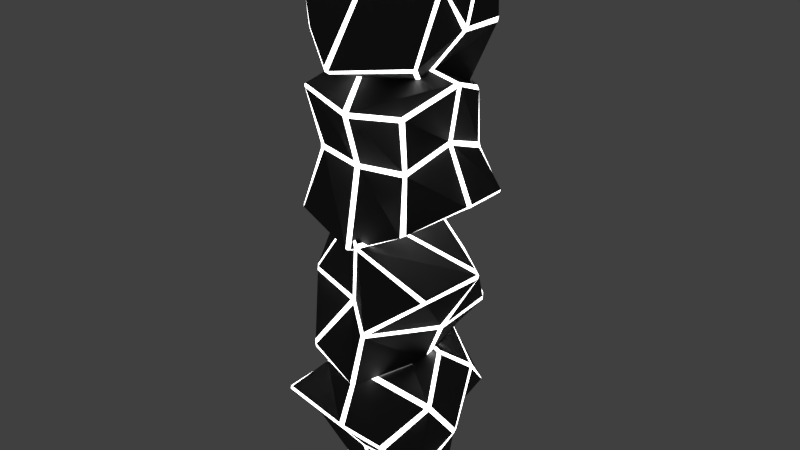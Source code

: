 # Source: obst04_quat_sized.blend  (saved by Blender 2.79.0; exported with 4.5.12 LTS)
import bpy
from mathutils import Matrix  # noqa: F401  (used for matrix-valued properties, if any)

bpy.ops.wm.read_factory_settings(use_empty=True)
scene = bpy.context.scene
scene.name = 'Scene'

# ---- collections
col_collection_1 = bpy.data.collections.new('Collection 1'); scene.collection.children.link(col_collection_1)

# ---- materials (node trees are filled in below, after node groups)
mat_black = bpy.data.materials.new('black')
mat_black.alpha_threshold = 0.0
mat_black.roughness = 0.5
mat_neon_white = bpy.data.materials.new('neon_white')
mat_neon_white.alpha_threshold = 0.0
mat_neon_white.roughness = 0.5

# ---- material node trees
mat_black.use_nodes = True; mat_black.node_tree.nodes.clear()
_N = mat_black.node_tree.nodes; _L = mat_black.node_tree.links
n0 = _N.new('ShaderNodeOutputMaterial'); n0.name = 'Material Output'; n0.location = (300, 300)
n1 = _N.new('ShaderNodeBsdfAnisotropic'); n1.name = 'Glossy BSDF'; n1.location = (10, 300)
n1.distribution = 'GGX'
n1.inputs[0].default_value = (0.1122, 0.1122, 0.1122, 1.0)
n1.inputs[1].default_value = 0.7062
_L.new(n1.outputs[0], n0.inputs[0])
n0.is_active_output = True
mat_neon_white.use_nodes = True; mat_neon_white.node_tree.nodes.clear()
_N = mat_neon_white.node_tree.nodes; _L = mat_neon_white.node_tree.links
n0 = _N.new('ShaderNodeOutputMaterial'); n0.name = 'Material Output'; n0.location = (300, 300)
n1 = _N.new('ShaderNodeEmission'); n1.name = 'Emission'; n1.location = (10, 300)
n1.inputs[0].default_value = (0.8, 0.8, 0.8, 1.0)
n1.inputs[1].default_value = 5.0
_L.new(n1.outputs[0], n0.inputs[0])
n0.is_active_output = True

# ---- world
world_world = bpy.data.worlds.new('World'); scene.world = world_world
world_world.color = (0.05088, 0.05088, 0.05088)
world_world.use_sun_shadow = False
world_world.sun_shadow_jitter_overblur = 0.0
world_world.cycles.sampling_method = 'MANUAL'

# ---- meshes
me_cube_015 = bpy.data.meshes.new('Cube.015')
me_cube_015.from_pydata([(-1.837, -2.136, 2.356), (-1.796, -2.122, 2.435), (-1.878, -2.075, 2.397), (-1.442, -0.07072, 3.7), (-1.35, -0.09663, 3.762), (-1.388, 0.01713, 3.773), (-1.04, -0.9322, 0.08186), (-0.9357, -0.914, -0.02141), (-0.9627, -0.9284, 0.01525), (-1.021, 1.211, 1.807), (-0.9977, 1.16, 1.689), (-1.076, 1.106, 1.782), (1.092, -1.887, 1.745), (0.9568, -1.925, 1.792), (0.9587, -1.904, 1.668), (1.276, -0.003375, 3.751), (1.28, -0.1136, 3.745), (1.367, -0.06761, 3.697), (1.747, -0.4602, -0.08308), (1.821, -0.5005, -0.001703), (1.791, -0.56, -0.05372), (0.8707, 2.382, 1.5), (0.9255, 2.34, 1.487), (0.8297, 2.362, 1.411), (-2.092, -1.108, 1.318), (-2.057, -1.058, 1.212), (-1.97, -1.098, 1.127), (-2.065, -1.146, 1.257), (-1.402, -1.035, 2.93), (-1.431, -1.15, 2.848), (-1.383, -1.227, 2.923), (-1.358, -1.113, 2.994), (-1.839, 1.062, 2.89), (-1.855, 0.984, 2.997), (-1.838, 1.11, 3.017), (-1.802, 1.171, 2.917), (-1.394, 0.4712, 0.8025), (-1.383, 0.5629, 0.906), (-1.321, 0.6004, 0.8332), (-1.33, 0.5048, 0.7427), (-0.09583, -0.622, -0.744), (0.02427, -0.5977, -0.765), (0.02388, -0.668, -0.756), (-0.1121, -0.7074, -0.6982), (-0.3407, 2.068, 1.042), (-0.4359, 1.986, 1.063), (-0.4386, 2.07, 1.148), (-0.3328, 2.142, 1.133), (0.6487, 1.052, 0.722), (0.6092, 1.168, 0.7927), (0.7216, 1.163, 0.8105), (0.7728, 1.019, 0.7509), (2.003, -1.517, 1.292), (1.949, -1.596, 1.376), (1.803, -1.661, 1.363), (1.941, -1.592, 1.276), (1.549, 0.9154, 2.876), (1.539, 1.015, 2.787), (1.452, 1.124, 2.832), (1.479, 0.9999, 2.935), (1.823, -1.112, 2.788), (1.835, -1.029, 2.881), (1.765, -1.086, 2.959), (1.751, -1.175, 2.863), (0.02079, -2.178, 2.111), (-0.112, -2.194, 2.146), (-0.1115, -2.178, 2.028), (0.02541, -2.158, 1.987), (-0.7281, 0.2855, 4.097), (-0.5908, 0.296, 4.109), (-0.606, 0.4296, 4.1), (-0.7306, 0.4124, 4.08), (-0.1478, 2.139, 3.049), (-0.007768, 2.159, 3.036), (-0.002244, 2.214, 2.933), (-0.1167, 2.22, 2.935), (0.02541, -1.42, 1.06), (-0.1112, -1.4, 1.054), (-0.1113, -1.333, 0.9359), (0.02527, -1.35, 0.9392), (-0.1327, -1.511, 3.492), (-0.1056, -1.609, 3.406), (0.02138, -1.613, 3.412), (0.0004734, -1.522, 3.497), (1.856, -0.06102, 1.67), (1.877, -0.1892, 1.613), (1.822, -0.0915, 1.511), (1.812, 0.02725, 1.584), (-0.002393, 0.6873, 0.7833), (0.01349, 0.569, 0.7123), (-0.1121, 0.5252, 0.7184), (-0.1306, 0.6342, 0.7848), (-1.235, -0.3031, 2.351), (-1.252, -0.3916, 2.267), (-1.254, -0.4819, 2.378), (-1.246, -0.3941, 2.455), (-1.822, -0.4952, 14.22), (-1.781, -0.4211, 14.25), (-1.864, -0.4287, 14.19), (-1.441, 1.746, 13.19), (-1.348, 1.784, 13.24), (-1.387, 1.854, 13.15), (-1.057, -1.771, 11.97), (-0.9537, -1.849, 11.9), (-0.9802, -1.826, 11.93), (-1.049, 0.8336, 11.09), (-1.026, 0.7066, 11.07), (-1.103, 0.756, 11.16), (1.099, -0.88, 13.64), (0.9643, -0.8598, 13.7), (0.965, -0.9536, 13.61), (1.277, 1.823, 13.12), (1.282, 1.76, 13.21), (1.368, 1.743, 13.14), (1.723, -1.659, 11.45), (1.798, -1.612, 11.52), (1.769, -1.688, 11.55), (0.8268, 1.201, 9.906), (0.882, 1.167, 9.934), (0.7854, 1.115, 9.876), (-2.097, -0.8215, 12.8), (-2.064, -0.8837, 12.7), (-1.977, -0.9769, 12.68), (-2.071, -0.8931, 12.8), (-1.396, 0.5785, 13.59), (-1.424, 0.4475, 13.64), (-1.375, 0.4702, 13.75), (-1.35, 0.5907, 13.69), (-1.857, 1.668, 11.8), (-1.871, 1.717, 11.93), (-1.855, 1.801, 11.83), (-1.821, 1.749, 11.72), (-1.421, -0.411, 11.18), (-1.411, -0.2745, 11.16), (-1.35, -0.3159, 11.08), (-1.358, -0.4435, 11.12), (-0.1228, -2.303, 11.25), (-0.003144, -2.308, 11.22), (-0.002659, -2.338, 11.29), (-0.1378, -2.31, 11.35), (-0.3844, 0.6464, 9.943), (-0.4785, 0.62, 10.03), (-0.4815, 0.7363, 9.999), (-0.3767, 0.763, 9.929), (0.6139, -0.1689, 10.62), (0.5737, -0.04693, 10.56), (0.6863, -0.03467, 10.57), (0.7386, -0.1619, 10.66), (2.002, -1.064, 13.07), (1.949, -1.035, 13.18), (1.804, -1.082, 13.23), (1.941, -1.118, 13.13), (1.533, 1.577, 11.87), (1.521, 1.554, 11.74), (1.433, 1.651, 11.67), (1.462, 1.672, 11.83), (1.829, 0.4165, 13.53), (1.84, 0.539, 13.51), (1.772, 0.5744, 13.6), (1.758, 0.4456, 13.63), (0.03379, -0.7253, 14.1), (-0.09858, -0.7044, 14.13), (-0.09915, -0.7962, 14.05), (0.03721, -0.8197, 14.01), (-0.7278, 2.272, 13.09), (-0.5905, 2.287, 13.09), (-0.6072, 2.351, 12.97), (-0.7318, 2.325, 12.97), (-0.1767, 2.379, 10.96), (-0.03709, 2.379, 10.93), (-0.03299, 2.321, 10.83), (-0.1475, 2.326, 10.83), (0.02157, -1.207, 12.89), (-0.1153, -1.202, 12.87), (-0.1171, -1.265, 12.75), (0.0197, -1.272, 12.77), (-0.1166, 0.7975, 14.27), (-0.08906, 0.6728, 14.31), (0.03805, 0.6756, 14.32), (0.01676, 0.796, 14.28), (1.842, 0.03497, 12.05), (1.863, -0.08197, 12.12), (1.806, -0.1156, 11.99), (1.796, 0.01001, 11.93), (-0.03243, -0.3121, 10.97), (-0.01575, -0.4354, 11.03), (-0.1408, -0.4537, 11.07), (-0.16, -0.3392, 11.01), (-1.241, 0.4817, 12.66), (-1.258, 0.3634, 12.69), (-1.258, 0.4088, 12.82), (-1.251, 0.5207, 12.79), (1.869, 1.425, 7.715), (1.823, 1.482, 7.768), (1.903, 1.424, 7.792), (1.236, 1.341, 10.13), (1.142, 1.406, 10.13), (1.17, 1.35, 10.24), (1.115, -1.131, 7.322), (1.016, -1.226, 7.268), (1.042, -1.188, 7.279), (0.8274, -0.9463, 10.05), (0.8147, -1.013, 9.941), (0.8917, -0.9067, 9.957), (-1.029, 0.7722, 7.283), (-0.8948, 0.8334, 7.292), (-0.8911, 0.719, 7.239), (-1.478, 1.335, 9.945), (-1.473, 1.394, 9.852), (-1.561, 1.328, 9.853), (-1.685, -1.546, 7.34), (-1.761, -1.456, 7.346), (-1.724, -1.464, 7.271), (-1.129, -1.876, 10.65), (-1.18, -1.862, 10.6), (-1.082, -1.937, 10.58), (2.103, -0.01387, 7.986), (2.071, -0.1296, 7.964), (1.992, -0.1763, 7.874), (2.083, -0.04264, 7.918), (1.316, 1.263, 8.898), (1.359, 1.262, 8.76), (1.313, 1.367, 8.736), (1.275, 1.36, 8.866), (1.59, 0.02932, 10.63), (1.605, 0.1613, 10.63), (1.577, 0.1052, 10.74), (1.542, -0.01176, 10.73), (1.315, -1.344, 8.912), (1.291, -1.312, 9.045), (1.231, -1.393, 9.028), (1.252, -1.412, 8.899), (0.1996, -1.988, 7.012), (0.07937, -2.02, 7.008), (0.08472, -1.972, 6.955), (0.2198, -1.902, 6.97), (0.1277, -2.067, 10.25), (0.2277, -2.002, 10.2), (0.2188, -1.981, 10.32), (0.1086, -2.034, 10.36), (-0.7585, -1.749, 9.14), (-0.7325, -1.758, 9.279), (-0.845, -1.741, 9.274), (-0.8812, -1.708, 9.118), (-1.939, 0.1866, 7.238), (-1.883, 0.3005, 7.227), (-1.732, 0.327, 7.18), (-1.87, 0.2161, 7.173), (-1.771, 0.09074, 10.17), (-1.763, -0.03941, 10.2), (-1.688, -0.06439, 10.32), (-1.711, 0.09096, 10.28), (-1.879, 1.18, 8.439), (-1.903, 1.209, 8.558), (-1.833, 1.306, 8.563), (-1.807, 1.278, 8.437), (0.03771, 1.243, 7.36), (0.1691, 1.281, 7.38), (0.1743, 1.175, 7.324), (0.03885, 1.129, 7.305), (0.4735, 1.46, 10.57), (0.3353, 1.463, 10.58), (0.3405, 1.379, 10.68), (0.4671, 1.373, 10.67), (-0.1877, -0.4633, 11.43), (-0.3278, -0.4862, 11.43), (-0.3316, -0.6019, 11.41), (-0.2182, -0.6035, 11.43), (0.03548, -0.05357, 7.378), (0.1703, -0.06898, 7.404), (0.172, -0.2045, 7.392), (0.03726, -0.1921, 7.366), (0.05719, 1.992, 8.706), (0.04298, 1.978, 8.574), (-0.08347, 1.985, 8.562), (-0.07477, 2.002, 8.687), (-1.929, -0.3385, 8.655), (-1.936, -0.3119, 8.516), (-1.883, -0.4512, 8.543), (-1.887, -0.4591, 8.682), (-0.08565, -1.488, 8.941), (-0.08801, -1.478, 8.803), (0.04009, -1.448, 8.783), (0.04599, -1.456, 8.911), (1.127, 0.3682, 9.148), (1.155, 0.3501, 9.03), (1.158, 0.4929, 9.02), (1.139, 0.5054, 9.134), (-1.4, 1.333, 7.14), (-1.378, 1.389, 7.073), (-1.461, 1.331, 7.083), (-1.766, 1.217, 4.675), (-1.682, 1.282, 4.633), (-1.749, 1.225, 4.55), (-0.5594, -1.224, 7.24), (-0.4468, -1.32, 7.252), (-0.475, -1.281, 7.251), (-1.368, -1.072, 4.614), (-1.312, -1.138, 4.712), (-1.39, -1.031, 4.726), (1.433, 0.6624, 6.407), (1.306, 0.7245, 6.451), (1.323, 0.6108, 6.503), (0.8006, 1.192, 3.775), (0.8328, 1.252, 3.862), (0.9125, 1.185, 3.828), (2.007, -1.661, 6.127), (2.075, -1.572, 6.091), (2.07, -1.579, 6.175), (0.1948, -2.023, 3.31), (0.2599, -2.01, 3.334), (0.1757, -2.083, 3.388), (-1.726, -0.107, 7.003), (-1.688, -0.2227, 7.012), (-1.58, -0.269, 7.064), (-1.681, -0.1352, 7.058), (-1.357, 1.153, 5.838), (-1.342, 1.154, 5.982), (-1.29, 1.259, 5.984), (-1.306, 1.25, 5.85), (-2.292, -0.09721, 4.371), (-2.306, 0.03486, 4.377), (-2.324, -0.0227, 4.263), (-2.288, -0.1398, 4.261), (-1.368, -1.453, 5.859), (-1.399, -1.423, 5.727), (-1.337, -1.504, 5.72), (-1.306, -1.522, 5.847), (0.4023, -2.085, 7.177), (0.5143, -2.118, 7.133), (0.53, -2.069, 7.183), (0.4005, -1.998, 7.222), (-0.8046, -2.2, 4.174), (-0.8783, -2.134, 4.254), (-0.9161, -2.114, 4.143), (-0.8309, -2.169, 4.063), (0.4469, -1.877, 4.84), (0.3683, -1.887, 4.723), (0.4738, -1.871, 4.683), (0.5685, -1.836, 4.811), (2.286, 0.07021, 6.099), (2.239, 0.1847, 6.129), (2.119, 0.2129, 6.231), (2.248, 0.1009, 6.185), (0.978, -0.0569, 3.471), (0.9585, -0.1873, 3.448), (0.8409, -0.2131, 3.364), (0.88, -0.05743, 3.394), (1.761, 1.051, 5.005), (1.736, 1.078, 4.886), (1.671, 1.175, 4.907), (1.696, 1.149, 5.034), (0.4232, 1.14, 6.75), (0.2947, 1.179, 6.783), (0.3113, 1.074, 6.837), (0.4435, 1.027, 6.802), (-1.241, 1.325, 3.963), (-1.115, 1.327, 3.906), (-1.161, 1.242, 3.813), (-1.272, 1.237, 3.875), (-0.9757, -0.6126, 2.94), (-0.845, -0.6366, 2.89), (-0.8361, -0.752, 2.903), (-0.9471, -0.753, 2.932), (0.4146, -0.1561, 6.75), (0.2805, -0.1707, 6.779), (0.2832, -0.3061, 6.793), (0.4173, -0.2944, 6.763), (-0.1219, 1.874, 5.51), (-0.05722, 1.862, 5.625), (0.0639, 1.868, 5.587), (0.006951, 1.884, 5.475), (1.718, -0.4705, 4.807), (1.779, -0.4424, 4.932), (1.719, -0.5816, 4.93), (1.668, -0.591, 4.8), (-0.09291, -1.609, 5.284), (-0.03622, -1.598, 5.41), (-0.1461, -1.566, 5.478), (-0.2021, -1.575, 5.362), (-1.284, 0.2545, 5.545), (-1.263, 0.238, 5.666), (-1.261, 0.3809, 5.674), (-1.289, 0.392, 5.561)], [], [(38, 10, 45, 91), (50, 22, 57, 87), (62, 16, 69, 83), (72, 34, 5, 71), (59, 73, 70, 15), (25, 93, 36, 6), (84, 56, 17, 61), (88, 44, 23, 49), (92, 32, 11, 37), (28, 3, 33, 95), (46, 9, 35, 75), (21, 47, 74, 58), (27, 77, 66, 0), (76, 54, 14, 67), (41, 89, 48, 18), (13, 63, 82, 64), (42, 20, 55, 79), (98, 125, 190, 120), (19, 51, 86, 52), (8, 43, 78, 26), (53, 85, 60, 12), (7, 39, 90, 40), (65, 81, 30, 1), (80, 68, 4, 31), (134, 106, 141, 187), (146, 118, 153, 183), (158, 112, 165, 179), (168, 130, 101, 167), (155, 169, 166, 111), (121, 189, 132, 102), (180, 152, 113, 157), (184, 140, 119, 145), (188, 128, 107, 133), (124, 99, 129, 191), (142, 105, 131, 171), (117, 143, 170, 154), (123, 173, 162, 96), (172, 150, 110, 163), (137, 185, 144, 114), (109, 159, 178, 160), (138, 116, 151, 175), (194, 221, 286, 216), (115, 147, 182, 148), (104, 139, 174, 122), (149, 181, 156, 108), (103, 135, 186, 136), (161, 177, 126, 97), (176, 164, 100, 127), (230, 202, 237, 283), (242, 214, 249, 279), (254, 208, 261, 275), (264, 226, 197, 263), (251, 265, 262, 207), (217, 285, 228, 198), (276, 248, 209, 253), (280, 236, 215, 241), (284, 224, 203, 229), (220, 195, 225, 287), (238, 201, 227, 267), (213, 239, 266, 250), (219, 269, 258, 192), (268, 246, 206, 259), (233, 281, 240, 210), (205, 255, 274, 256), (234, 212, 247, 271), (290, 317, 382, 312), (211, 243, 278, 244), (200, 235, 270, 218), (245, 277, 252, 204), (199, 231, 282, 232), (257, 273, 222, 193), (272, 260, 196, 223), (326, 298, 333, 379), (338, 310, 345, 375), (350, 304, 357, 371), (360, 322, 293, 359), (347, 361, 358, 303), (313, 381, 324, 294), (372, 344, 305, 349), (376, 332, 311, 337), (380, 320, 299, 325), (316, 291, 321, 383), (334, 297, 323, 363), (309, 335, 362, 346), (315, 365, 354, 288), (364, 342, 302, 355), (329, 377, 336, 306), (301, 351, 370, 352), (330, 308, 343, 367), (307, 339, 374, 340), (296, 331, 366, 314), (341, 373, 348, 300), (295, 327, 378, 328), (353, 369, 318, 289), (368, 356, 292, 319), (0, 1, 2), (3, 4, 5), (6, 7, 8), (9, 10, 11), (12, 13, 14), (15, 16, 17), (18, 19, 20), (21, 22, 23), (24, 25, 26, 27), (28, 29, 30, 31), (32, 33, 34, 35), (36, 37, 38, 39), (40, 41, 42, 43), (44, 45, 46, 47), (48, 49, 50, 51), (52, 53, 54, 55), (56, 57, 58, 59), (60, 61, 62, 63), (64, 65, 66, 67), (68, 69, 70, 71), (72, 73, 74, 75), (76, 77, 78, 79), (80, 81, 82, 83), (84, 85, 86, 87), (88, 89, 90, 91), (92, 93, 94, 95), (96, 97, 98), (99, 100, 101), (102, 103, 104), (105, 106, 107), (108, 109, 110), (111, 112, 113), (114, 115, 116), (117, 118, 119), (120, 121, 122, 123), (124, 125, 126, 127), (128, 129, 130, 131), (132, 133, 134, 135), (136, 137, 138, 139), (140, 141, 142, 143), (144, 145, 146, 147), (148, 149, 150, 151), (152, 153, 154, 155), (156, 157, 158, 159), (160, 161, 162, 163), (164, 165, 166, 167), (168, 169, 170, 171), (172, 173, 174, 175), (176, 177, 178, 179), (180, 181, 182, 183), (184, 185, 186, 187), (188, 189, 190, 191), (192, 193, 194), (195, 196, 197), (198, 199, 200), (201, 202, 203), (204, 205, 206), (207, 208, 209), (210, 211, 212), (213, 214, 215), (216, 217, 218, 219), (220, 221, 222, 223), (224, 225, 226, 227), (228, 229, 230, 231), (232, 233, 234, 235), (236, 237, 238, 239), (240, 241, 242, 243), (244, 245, 246, 247), (248, 249, 250, 251), (252, 253, 254, 255), (256, 257, 258, 259), (260, 261, 262, 263), (264, 265, 266, 267), (268, 269, 270, 271), (272, 273, 274, 275), (276, 277, 278, 279), (280, 281, 282, 283), (284, 285, 286, 287), (288, 289, 290), (291, 292, 293), (294, 295, 296), (297, 298, 299), (300, 301, 302), (303, 304, 305), (306, 307, 308), (309, 310, 311), (312, 313, 314, 315), (316, 317, 318, 319), (320, 321, 322, 323), (324, 325, 326, 327), (328, 329, 330, 331), (332, 333, 334, 335), (336, 337, 338, 339), (340, 341, 342, 343), (344, 345, 346, 347), (348, 349, 350, 351), (352, 353, 354, 355), (356, 357, 358, 359), (360, 361, 362, 363), (364, 365, 366, 367), (368, 369, 370, 371), (372, 373, 374, 375), (376, 377, 378, 379), (380, 381, 382, 383), (27, 0, 2, 24), (31, 4, 3, 28), (35, 9, 11, 32), (39, 7, 6, 36), (43, 8, 7, 40), (47, 21, 23, 44), (51, 19, 18, 48), (55, 20, 19, 52), (59, 15, 17, 56), (63, 13, 12, 60), (67, 14, 13, 64), (71, 5, 4, 68), (8, 26, 25, 6), (1, 30, 29, 2), (5, 34, 33, 3), (10, 38, 37, 11), (20, 42, 41, 18), (9, 46, 45, 10), (22, 50, 49, 23), (14, 54, 53, 12), (21, 58, 57, 22), (16, 62, 61, 17), (0, 66, 65, 1), (15, 70, 69, 16), (72, 71, 70, 73), (46, 75, 74, 47), (73, 59, 58, 74), (34, 72, 75, 35), (76, 67, 66, 77), (42, 79, 78, 43), (77, 27, 26, 78), (54, 76, 79, 55), (80, 31, 30, 81), (62, 83, 82, 63), (81, 65, 64, 82), (68, 80, 83, 69), (84, 61, 60, 85), (50, 87, 86, 51), (85, 53, 52, 86), (56, 84, 87, 57), (88, 49, 48, 89), (38, 91, 90, 39), (89, 41, 40, 90), (44, 88, 91, 45), (92, 37, 36, 93), (28, 95, 94, 29), (93, 25, 24, 94), (32, 92, 95, 33), (123, 96, 98, 120), (127, 100, 99, 124), (131, 105, 107, 128), (135, 103, 102, 132), (139, 104, 103, 136), (143, 117, 119, 140), (147, 115, 114, 144), (151, 116, 115, 148), (155, 111, 113, 152), (159, 109, 108, 156), (163, 110, 109, 160), (167, 101, 100, 164), (104, 122, 121, 102), (97, 126, 125, 98), (101, 130, 129, 99), (106, 134, 133, 107), (116, 138, 137, 114), (105, 142, 141, 106), (118, 146, 145, 119), (110, 150, 149, 108), (117, 154, 153, 118), (112, 158, 157, 113), (96, 162, 161, 97), (111, 166, 165, 112), (168, 167, 166, 169), (142, 171, 170, 143), (169, 155, 154, 170), (130, 168, 171, 131), (172, 163, 162, 173), (138, 175, 174, 139), (173, 123, 122, 174), (150, 172, 175, 151), (176, 127, 126, 177), (158, 179, 178, 159), (177, 161, 160, 178), (164, 176, 179, 165), (180, 157, 156, 181), (146, 183, 182, 147), (181, 149, 148, 182), (152, 180, 183, 153), (184, 145, 144, 185), (134, 187, 186, 135), (185, 137, 136, 186), (140, 184, 187, 141), (188, 133, 132, 189), (124, 191, 190, 125), (189, 121, 120, 190), (128, 188, 191, 129), (219, 192, 194, 216), (223, 196, 195, 220), (227, 201, 203, 224), (231, 199, 198, 228), (235, 200, 199, 232), (239, 213, 215, 236), (243, 211, 210, 240), (247, 212, 211, 244), (251, 207, 209, 248), (255, 205, 204, 252), (259, 206, 205, 256), (263, 197, 196, 260), (200, 218, 217, 198), (193, 222, 221, 194), (197, 226, 225, 195), (202, 230, 229, 203), (212, 234, 233, 210), (201, 238, 237, 202), (214, 242, 241, 215), (206, 246, 245, 204), (213, 250, 249, 214), (208, 254, 253, 209), (192, 258, 257, 193), (207, 262, 261, 208), (264, 263, 262, 265), (238, 267, 266, 239), (265, 251, 250, 266), (226, 264, 267, 227), (268, 259, 258, 269), (234, 271, 270, 235), (269, 219, 218, 270), (246, 268, 271, 247), (272, 223, 222, 273), (254, 275, 274, 255), (273, 257, 256, 274), (260, 272, 275, 261), (276, 253, 252, 277), (242, 279, 278, 243), (277, 245, 244, 278), (248, 276, 279, 249), (280, 241, 240, 281), (230, 283, 282, 231), (281, 233, 232, 282), (236, 280, 283, 237), (284, 229, 228, 285), (220, 287, 286, 221), (285, 217, 216, 286), (224, 284, 287, 225), (315, 288, 290, 312), (319, 292, 291, 316), (323, 297, 299, 320), (327, 295, 294, 324), (331, 296, 295, 328), (335, 309, 311, 332), (339, 307, 306, 336), (343, 308, 307, 340), (347, 303, 305, 344), (351, 301, 300, 348), (355, 302, 301, 352), (359, 293, 292, 356), (296, 314, 313, 294), (289, 318, 317, 290), (293, 322, 321, 291), (298, 326, 325, 299), (308, 330, 329, 306), (297, 334, 333, 298), (310, 338, 337, 311), (302, 342, 341, 300), (309, 346, 345, 310), (304, 350, 349, 305), (288, 354, 353, 289), (303, 358, 357, 304), (360, 359, 358, 361), (334, 363, 362, 335), (361, 347, 346, 362), (322, 360, 363, 323), (364, 355, 354, 365), (330, 367, 366, 331), (365, 315, 314, 366), (342, 364, 367, 343), (368, 319, 318, 369), (350, 371, 370, 351), (369, 353, 352, 370), (356, 368, 371, 357), (372, 349, 348, 373), (338, 375, 374, 339), (373, 341, 340, 374), (344, 372, 375, 345), (376, 337, 336, 377), (326, 379, 378, 327), (377, 329, 328, 378), (332, 376, 379, 333), (380, 325, 324, 381), (316, 383, 382, 317), (381, 313, 312, 382), (320, 380, 383, 321), (2, 29, 94, 24)])
me_cube_015.polygons.foreach_set('material_index', [0, 0, 0, 0, 0, 0, 0, 0, 0, 0, 0, 0, 0, 0, 0, 0, 0, 0, 0, 0, 0, 0, 0, 0, 0, 0, 0, 0, 0, 0, 0, 0, 0, 0, 0, 0, 0, 0, 0, 0, 0, 0, 0, 0, 0, 0, 0, 0, 0, 0, 0, 0, 0, 0, 0, 0, 0, 0, 0, 0, 0, 0, 0, 0, 0, 0, 0, 0, 0, 0, 0, 0, 0, 0, 0, 0, 0, 0, 0, 0, 0, 0, 0, 0, 0, 0, 0, 0, 0, 0, 0, 0, 0, 0, 0, 1, 1, 1, 1, 1, 1, 1, 1, 1, 1, 1, 1, 1, 1, 1, 1, 1, 1, 1, 1, 1, 1, 1, 1, 1, 1, 1, 1, 1, 1, 1, 1, 1, 1, 1, 1, 1, 1, 1, 1, 1, 1, 1, 1, 1, 1, 1, 1, 1, 1, 1, 1, 1, 1, 1, 1, 1, 1, 1, 1, 1, 1, 1, 1, 1, 1, 1, 1, 1, 1, 1, 1, 1, 1, 1, 1, 1, 1, 1, 1, 1, 1, 1, 1, 1, 1, 1, 1, 1, 1, 1, 1, 1, 1, 1, 1, 1, 1, 1, 1, 1, 1, 1, 1, 1, 1, 1, 1, 1, 1, 1, 1, 1, 1, 1, 1, 1, 1, 1, 1, 1, 1, 1, 1, 1, 1, 1, 1, 1, 1, 1, 1, 1, 1, 1, 1, 1, 1, 1, 1, 1, 1, 1, 1, 1, 1, 1, 1, 1, 1, 1, 1, 1, 1, 1, 1, 1, 1, 1, 1, 1, 1, 1, 1, 1, 1, 1, 1, 1, 1, 1, 1, 1, 1, 1, 1, 1, 1, 1, 1, 1, 1, 1, 1, 1, 1, 1, 1, 1, 1, 1, 1, 1, 1, 1, 1, 1, 1, 1, 1, 1, 1, 1, 1, 1, 1, 1, 1, 1, 1, 1, 1, 1, 1, 1, 1, 1, 1, 1, 1, 1, 1, 1, 1, 1, 1, 1, 1, 1, 1, 1, 1, 1, 1, 1, 1, 1, 1, 1, 1, 1, 1, 1, 1, 1, 1, 1, 1, 1, 1, 1, 1, 1, 1, 1, 1, 1, 1, 1, 1, 1, 1, 1, 1, 1, 1, 1, 1, 1, 1, 1, 1, 1, 1, 1, 1, 1, 1, 1, 1, 1, 1, 1, 1, 1, 1, 1, 1, 1, 1, 1, 1, 1, 1, 1, 1, 0])
me_cube_015.materials.append(mat_black)
me_cube_015.materials.append(mat_neon_white)
me_cube_015.use_remesh_preserve_volume = False
me_cube_015.use_remesh_preserve_attributes = False
me_cube_015.use_mirror_vertex_groups = False
me_cube_015.update()

# ---- objects
ob_obst04_quat_sized = bpy.data.objects.new('obst04_quat_sized', me_cube_015)

# ---- transforms, parenting, visibility, modifiers, constraints
ob_obst04_quat_sized.location = (0.0, 0.0, 0.0)
ob_obst04_quat_sized.lineart.crease_threshold = 0.0

# ---- collection membership
col_collection_1.objects.link(ob_obst04_quat_sized)

# ---- scene / render settings (as saved in the file)
scene.frame_start = 1; scene.frame_end = 250; scene.frame_set(1)
scene.render.engine = 'CYCLES'
scene.render.resolution_percentage = 50
scene.render.dither_intensity = 0.0
scene.cycles.use_denoising = False
scene.cycles.samples = 128
scene.cycles.sampling_pattern = 'TABULATED_SOBOL'
scene.cycles.use_adaptive_sampling = False
scene.cycles.use_light_tree = False
scene.cycles.blur_glossy = 0.0
scene.cycles.sample_clamp_indirect = 0.0
scene.view_settings.view_transform = 'Standard'
bpy.context.view_layer.update()

# ---- added for rendering (the .blend has no active camera): camera
cam_auto = bpy.data.cameras.new('AutoCamera')
cam_auto.lens = 50.0
cam_auto.sensor_width = 36.0
cam_auto.clip_end = 1000.0
ob_auto_camera = bpy.data.objects.new('AutoCamera', cam_auto)
scene.collection.objects.link(ob_auto_camera)
ob_auto_camera.location = (15.2109, -18.2537, 18.9593)
ob_auto_camera.rotation_euler = (1.09748, -7.21219e-08, 0.694738)
scene.camera = ob_auto_camera
bpy.context.view_layer.update()
